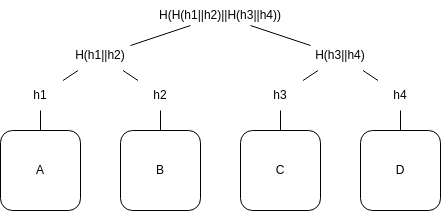

The diagram above was exported from draw.io. Its source (the exported page's mxGraphModel, read from the mxfile embedded in the PNG):
<mxGraphModel dx="646" dy="599" grid="1" gridSize="10" guides="1" tooltips="1" connect="1" arrows="1" fold="1" page="1" pageScale="1" pageWidth="850" pageHeight="1100" math="0" shadow="0">
  <root>
    <mxCell id="0" />
    <mxCell id="1" parent="0" />
    <mxCell id="3" value="A" style="rounded=1;whiteSpace=wrap;html=1;" vertex="1" parent="1">
      <mxGeometry x="40" y="360" width="80" height="80" as="geometry" />
    </mxCell>
    <mxCell id="4" value="B" style="rounded=1;whiteSpace=wrap;html=1;" vertex="1" parent="1">
      <mxGeometry x="160" y="360" width="80" height="80" as="geometry" />
    </mxCell>
    <mxCell id="5" value="C" style="rounded=1;whiteSpace=wrap;html=1;" vertex="1" parent="1">
      <mxGeometry x="280" y="360" width="80" height="80" as="geometry" />
    </mxCell>
    <mxCell id="6" value="D" style="rounded=1;whiteSpace=wrap;html=1;" vertex="1" parent="1">
      <mxGeometry x="400" y="360" width="80" height="80" as="geometry" />
    </mxCell>
    <mxCell id="8" style="edgeStyle=none;html=1;endArrow=none;endFill=0;" edge="1" parent="1" source="7" target="3">
      <mxGeometry relative="1" as="geometry" />
    </mxCell>
    <mxCell id="7" value="h1" style="text;html=1;strokeColor=none;fillColor=none;align=center;verticalAlign=middle;whiteSpace=wrap;rounded=0;" vertex="1" parent="1">
      <mxGeometry x="50" y="310" width="60" height="30" as="geometry" />
    </mxCell>
    <mxCell id="12" style="edgeStyle=none;html=1;endArrow=none;endFill=0;" edge="1" parent="1" source="9" target="4">
      <mxGeometry relative="1" as="geometry" />
    </mxCell>
    <mxCell id="9" value="h2" style="text;html=1;strokeColor=none;fillColor=none;align=center;verticalAlign=middle;whiteSpace=wrap;rounded=0;" vertex="1" parent="1">
      <mxGeometry x="170" y="310" width="60" height="30" as="geometry" />
    </mxCell>
    <mxCell id="13" style="edgeStyle=none;html=1;endArrow=none;endFill=0;" edge="1" parent="1" source="10" target="5">
      <mxGeometry relative="1" as="geometry" />
    </mxCell>
    <mxCell id="10" value="h3" style="text;html=1;strokeColor=none;fillColor=none;align=center;verticalAlign=middle;whiteSpace=wrap;rounded=0;" vertex="1" parent="1">
      <mxGeometry x="290" y="310" width="60" height="30" as="geometry" />
    </mxCell>
    <mxCell id="14" style="edgeStyle=none;html=1;endArrow=none;endFill=0;" edge="1" parent="1" source="11" target="6">
      <mxGeometry relative="1" as="geometry" />
    </mxCell>
    <mxCell id="11" value="h4" style="text;html=1;strokeColor=none;fillColor=none;align=center;verticalAlign=middle;whiteSpace=wrap;rounded=0;" vertex="1" parent="1">
      <mxGeometry x="410" y="310" width="60" height="30" as="geometry" />
    </mxCell>
    <mxCell id="17" style="edgeStyle=none;html=1;endArrow=none;endFill=0;" edge="1" parent="1" source="15" target="9">
      <mxGeometry relative="1" as="geometry" />
    </mxCell>
    <mxCell id="18" style="edgeStyle=none;html=1;endArrow=none;endFill=0;" edge="1" parent="1" source="15" target="7">
      <mxGeometry relative="1" as="geometry" />
    </mxCell>
    <mxCell id="15" value="H(h1||h2)" style="text;html=1;strokeColor=none;fillColor=none;align=center;verticalAlign=middle;whiteSpace=wrap;rounded=0;" vertex="1" parent="1">
      <mxGeometry x="110" y="270" width="60" height="30" as="geometry" />
    </mxCell>
    <mxCell id="19" style="edgeStyle=none;html=1;endArrow=none;endFill=0;" edge="1" parent="1" source="16" target="10">
      <mxGeometry relative="1" as="geometry" />
    </mxCell>
    <mxCell id="20" style="edgeStyle=none;html=1;endArrow=none;endFill=0;" edge="1" parent="1" source="16" target="11">
      <mxGeometry relative="1" as="geometry" />
    </mxCell>
    <mxCell id="16" value="H(h3||h4)" style="text;html=1;strokeColor=none;fillColor=none;align=center;verticalAlign=middle;whiteSpace=wrap;rounded=0;" vertex="1" parent="1">
      <mxGeometry x="350" y="270" width="60" height="30" as="geometry" />
    </mxCell>
    <mxCell id="22" style="edgeStyle=none;html=1;endArrow=none;endFill=0;" edge="1" parent="1" source="21" target="15">
      <mxGeometry relative="1" as="geometry" />
    </mxCell>
    <mxCell id="23" style="edgeStyle=none;html=1;endArrow=none;endFill=0;" edge="1" parent="1" source="21" target="16">
      <mxGeometry relative="1" as="geometry" />
    </mxCell>
    <mxCell id="21" value="H(H(h1||h2)||H(h3||h4))" style="text;html=1;strokeColor=none;fillColor=none;align=center;verticalAlign=middle;whiteSpace=wrap;rounded=0;" vertex="1" parent="1">
      <mxGeometry x="230" y="230" width="60" height="30" as="geometry" />
    </mxCell>
  </root>
</mxGraphModel>